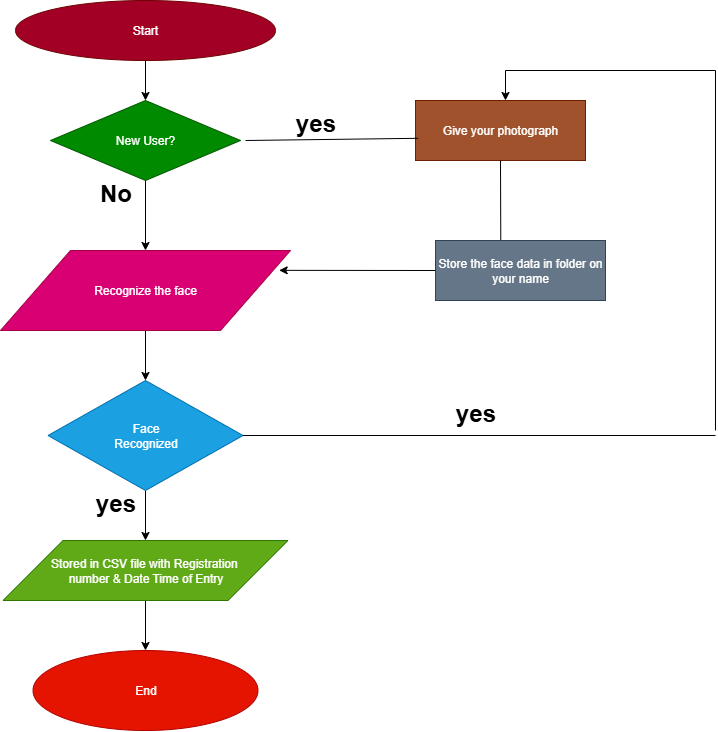

The diagram above was exported from draw.io. Its source (the exported page's mxGraphModel, read from the mxfile embedded in the PNG):
<mxGraphModel dx="1603" dy="865" grid="1" gridSize="10" guides="1" tooltips="1" connect="1" arrows="1" fold="1" page="1" pageScale="1" pageWidth="850" pageHeight="1100" math="0" shadow="0">
  <root>
    <mxCell id="0" />
    <mxCell id="1" parent="0" />
    <mxCell id="Tk2NrWH6drpSoNSJrv-L-17" value="" style="edgeStyle=orthogonalEdgeStyle;rounded=0;orthogonalLoop=1;jettySize=auto;html=1;" edge="1" parent="1" source="Tk2NrWH6drpSoNSJrv-L-1" target="Tk2NrWH6drpSoNSJrv-L-2">
      <mxGeometry relative="1" as="geometry" />
    </mxCell>
    <mxCell id="Tk2NrWH6drpSoNSJrv-L-1" value="Start" style="ellipse;whiteSpace=wrap;html=1;fillColor=#a20025;fontColor=#ffffff;strokeColor=#6F0000;" vertex="1" parent="1">
      <mxGeometry x="40" y="40" width="260" height="60" as="geometry" />
    </mxCell>
    <mxCell id="Tk2NrWH6drpSoNSJrv-L-18" value="" style="edgeStyle=orthogonalEdgeStyle;rounded=0;orthogonalLoop=1;jettySize=auto;html=1;" edge="1" parent="1" source="Tk2NrWH6drpSoNSJrv-L-2" target="Tk2NrWH6drpSoNSJrv-L-6">
      <mxGeometry relative="1" as="geometry" />
    </mxCell>
    <mxCell id="Tk2NrWH6drpSoNSJrv-L-2" value="New User?" style="rhombus;whiteSpace=wrap;html=1;fillColor=#008a00;fontColor=#ffffff;strokeColor=#005700;" vertex="1" parent="1">
      <mxGeometry x="75" y="140" width="190" height="80" as="geometry" />
    </mxCell>
    <mxCell id="Tk2NrWH6drpSoNSJrv-L-19" value="" style="edgeStyle=orthogonalEdgeStyle;rounded=0;orthogonalLoop=1;jettySize=auto;html=1;" edge="1" parent="1" source="Tk2NrWH6drpSoNSJrv-L-6" target="Tk2NrWH6drpSoNSJrv-L-7">
      <mxGeometry relative="1" as="geometry" />
    </mxCell>
    <mxCell id="Tk2NrWH6drpSoNSJrv-L-6" value="Recognize the face" style="shape=parallelogram;perimeter=parallelogramPerimeter;whiteSpace=wrap;html=1;fixedSize=1;size=70;fillColor=#d80073;fontColor=#ffffff;strokeColor=#A50040;" vertex="1" parent="1">
      <mxGeometry x="25" y="290" width="290" height="80" as="geometry" />
    </mxCell>
    <mxCell id="Tk2NrWH6drpSoNSJrv-L-15" value="" style="edgeStyle=orthogonalEdgeStyle;rounded=0;orthogonalLoop=1;jettySize=auto;html=1;" edge="1" parent="1" source="Tk2NrWH6drpSoNSJrv-L-7" target="Tk2NrWH6drpSoNSJrv-L-8">
      <mxGeometry relative="1" as="geometry" />
    </mxCell>
    <mxCell id="Tk2NrWH6drpSoNSJrv-L-7" value="Face&lt;div&gt;Recognized&lt;/div&gt;" style="rhombus;whiteSpace=wrap;html=1;fillColor=#1ba1e2;fontColor=#ffffff;strokeColor=#006EAF;" vertex="1" parent="1">
      <mxGeometry x="72.5" y="420" width="195" height="110" as="geometry" />
    </mxCell>
    <mxCell id="Tk2NrWH6drpSoNSJrv-L-20" value="" style="edgeStyle=orthogonalEdgeStyle;rounded=0;orthogonalLoop=1;jettySize=auto;html=1;" edge="1" parent="1" source="Tk2NrWH6drpSoNSJrv-L-8" target="Tk2NrWH6drpSoNSJrv-L-9">
      <mxGeometry relative="1" as="geometry" />
    </mxCell>
    <mxCell id="Tk2NrWH6drpSoNSJrv-L-8" value="Stored in CSV file with Registration&amp;nbsp;&lt;div&gt;number &amp;amp; Date Time of Entry&lt;/div&gt;" style="shape=parallelogram;perimeter=parallelogramPerimeter;whiteSpace=wrap;html=1;fixedSize=1;size=60;fillColor=#60a917;strokeColor=#2D7600;fontColor=#ffffff;" vertex="1" parent="1">
      <mxGeometry x="27.5" y="580" width="285" height="60" as="geometry" />
    </mxCell>
    <mxCell id="Tk2NrWH6drpSoNSJrv-L-9" value="End" style="ellipse;whiteSpace=wrap;html=1;fillColor=#e51400;fontColor=#ffffff;strokeColor=#B20000;" vertex="1" parent="1">
      <mxGeometry x="57.5" y="690" width="225" height="80" as="geometry" />
    </mxCell>
    <mxCell id="Tk2NrWH6drpSoNSJrv-L-10" value="Give your photograph" style="rounded=0;whiteSpace=wrap;html=1;fillColor=#a0522d;fontColor=#ffffff;strokeColor=#6D1F00;" vertex="1" parent="1">
      <mxGeometry x="440" y="140" width="170" height="60" as="geometry" />
    </mxCell>
    <mxCell id="Tk2NrWH6drpSoNSJrv-L-14" value="Store the face data in folder on&lt;div&gt;your name&lt;/div&gt;" style="rounded=0;whiteSpace=wrap;html=1;fillColor=#647687;fontColor=#ffffff;strokeColor=#314354;" vertex="1" parent="1">
      <mxGeometry x="460" y="280" width="170" height="60" as="geometry" />
    </mxCell>
    <mxCell id="Tk2NrWH6drpSoNSJrv-L-21" value="" style="endArrow=none;html=1;rounded=0;exitX=1;exitY=0.5;exitDx=0;exitDy=0;" edge="1" parent="1" source="Tk2NrWH6drpSoNSJrv-L-7">
      <mxGeometry width="50" height="50" relative="1" as="geometry">
        <mxPoint x="330" y="370" as="sourcePoint" />
        <mxPoint x="740" y="475" as="targetPoint" />
      </mxGeometry>
    </mxCell>
    <mxCell id="Tk2NrWH6drpSoNSJrv-L-22" value="" style="endArrow=none;html=1;rounded=0;" edge="1" parent="1">
      <mxGeometry width="50" height="50" relative="1" as="geometry">
        <mxPoint x="740" y="470" as="sourcePoint" />
        <mxPoint x="740" y="110" as="targetPoint" />
      </mxGeometry>
    </mxCell>
    <mxCell id="Tk2NrWH6drpSoNSJrv-L-23" value="" style="endArrow=none;html=1;rounded=0;" edge="1" parent="1">
      <mxGeometry width="50" height="50" relative="1" as="geometry">
        <mxPoint x="530" y="110" as="sourcePoint" />
        <mxPoint x="740" y="110" as="targetPoint" />
        <Array as="points" />
      </mxGeometry>
    </mxCell>
    <mxCell id="Tk2NrWH6drpSoNSJrv-L-24" value="" style="endArrow=classic;html=1;rounded=0;" edge="1" parent="1">
      <mxGeometry width="50" height="50" relative="1" as="geometry">
        <mxPoint x="530" y="110" as="sourcePoint" />
        <mxPoint x="530" y="140" as="targetPoint" />
      </mxGeometry>
    </mxCell>
    <mxCell id="Tk2NrWH6drpSoNSJrv-L-26" value="" style="endArrow=none;html=1;rounded=0;entryX=0.5;entryY=1;entryDx=0;entryDy=0;exitX=0.384;exitY=-0.01;exitDx=0;exitDy=0;exitPerimeter=0;" edge="1" parent="1" source="Tk2NrWH6drpSoNSJrv-L-14" target="Tk2NrWH6drpSoNSJrv-L-10">
      <mxGeometry width="50" height="50" relative="1" as="geometry">
        <mxPoint x="330" y="270" as="sourcePoint" />
        <mxPoint x="380" y="220" as="targetPoint" />
      </mxGeometry>
    </mxCell>
    <mxCell id="Tk2NrWH6drpSoNSJrv-L-27" value="" style="endArrow=classic;html=1;rounded=0;exitX=0;exitY=0.5;exitDx=0;exitDy=0;entryX=0.961;entryY=0.248;entryDx=0;entryDy=0;entryPerimeter=0;" edge="1" parent="1" source="Tk2NrWH6drpSoNSJrv-L-14" target="Tk2NrWH6drpSoNSJrv-L-6">
      <mxGeometry width="50" height="50" relative="1" as="geometry">
        <mxPoint x="330" y="270" as="sourcePoint" />
        <mxPoint x="380" y="220" as="targetPoint" />
      </mxGeometry>
    </mxCell>
    <mxCell id="Tk2NrWH6drpSoNSJrv-L-29" value="" style="endArrow=none;html=1;rounded=0;entryX=0.016;entryY=0.63;entryDx=0;entryDy=0;entryPerimeter=0;" edge="1" parent="1" target="Tk2NrWH6drpSoNSJrv-L-10">
      <mxGeometry width="50" height="50" relative="1" as="geometry">
        <mxPoint x="270" y="180" as="sourcePoint" />
        <mxPoint x="380" y="220" as="targetPoint" />
      </mxGeometry>
    </mxCell>
    <mxCell id="Tk2NrWH6drpSoNSJrv-L-31" value="&lt;b&gt;&lt;font style=&quot;font-size: 24px;&quot;&gt;yes&lt;/font&gt;&lt;/b&gt;" style="text;html=1;align=center;verticalAlign=middle;resizable=0;points=[];autosize=1;strokeColor=none;fillColor=none;" vertex="1" parent="1">
      <mxGeometry x="470" y="433" width="60" height="40" as="geometry" />
    </mxCell>
    <mxCell id="Tk2NrWH6drpSoNSJrv-L-32" value="&lt;b&gt;&lt;font style=&quot;font-size: 24px;&quot;&gt;yes&lt;/font&gt;&lt;/b&gt;" style="text;html=1;align=center;verticalAlign=middle;resizable=0;points=[];autosize=1;strokeColor=none;fillColor=none;" vertex="1" parent="1">
      <mxGeometry x="310" y="143" width="60" height="40" as="geometry" />
    </mxCell>
    <mxCell id="Tk2NrWH6drpSoNSJrv-L-33" value="&lt;b&gt;&lt;font style=&quot;font-size: 24px;&quot;&gt;No&lt;/font&gt;&lt;/b&gt;" style="text;html=1;align=center;verticalAlign=middle;resizable=0;points=[];autosize=1;strokeColor=none;fillColor=none;" vertex="1" parent="1">
      <mxGeometry x="110" y="213" width="60" height="40" as="geometry" />
    </mxCell>
    <mxCell id="Tk2NrWH6drpSoNSJrv-L-34" value="&lt;b&gt;&lt;font style=&quot;font-size: 24px;&quot;&gt;yes&lt;/font&gt;&lt;/b&gt;" style="text;html=1;align=center;verticalAlign=middle;resizable=0;points=[];autosize=1;strokeColor=none;fillColor=none;" vertex="1" parent="1">
      <mxGeometry x="110" y="523" width="60" height="40" as="geometry" />
    </mxCell>
  </root>
</mxGraphModel>